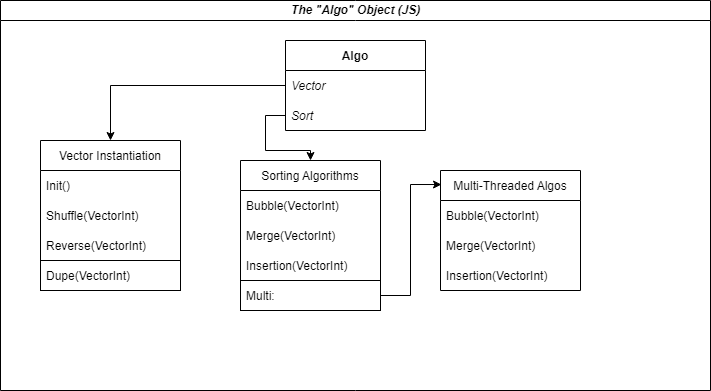

The diagram above was exported from draw.io. Its source (the exported page's mxGraphModel, read from the mxfile embedded in the PNG):
<mxGraphModel dx="961" dy="629" grid="1" gridSize="10" guides="1" tooltips="1" connect="1" arrows="1" fold="1" page="1" pageScale="1" pageWidth="827" pageHeight="1169" math="0" shadow="0">
  <root>
    <mxCell id="0" />
    <mxCell id="1" parent="0" />
    <mxCell id="dNxyNK7c78bLwvsdeMH5-11" value="&lt;i&gt;The &quot;Algo&quot; Object (JS)&lt;/i&gt;" style="swimlane;html=1;startSize=20;horizontal=1;containerType=tree;glass=0;" parent="1" vertex="1">
      <mxGeometry x="10" y="90" width="710" height="390" as="geometry" />
    </mxCell>
    <mxCell id="dCYy2J-qdnLlml8A3cTe-2" value="Algo" style="swimlane;fontStyle=1;childLayout=stackLayout;horizontal=1;startSize=30;horizontalStack=0;resizeParent=1;resizeParentMax=0;resizeLast=0;collapsible=1;marginBottom=0;" parent="dNxyNK7c78bLwvsdeMH5-11" vertex="1">
      <mxGeometry x="285" y="40" width="140" height="90" as="geometry" />
    </mxCell>
    <mxCell id="dCYy2J-qdnLlml8A3cTe-3" value="Vector" style="text;strokeColor=none;fillColor=none;align=left;verticalAlign=middle;spacingLeft=4;spacingRight=4;overflow=hidden;points=[[0,0.5],[1,0.5]];portConstraint=eastwest;rotatable=0;fontStyle=2" parent="dCYy2J-qdnLlml8A3cTe-2" vertex="1">
      <mxGeometry y="30" width="140" height="30" as="geometry" />
    </mxCell>
    <mxCell id="dCYy2J-qdnLlml8A3cTe-4" value="Sort" style="text;strokeColor=none;fillColor=none;align=left;verticalAlign=middle;spacingLeft=4;spacingRight=4;overflow=hidden;points=[[0,0.5],[1,0.5]];portConstraint=eastwest;rotatable=0;fontStyle=2" parent="dCYy2J-qdnLlml8A3cTe-2" vertex="1">
      <mxGeometry y="60" width="140" height="30" as="geometry" />
    </mxCell>
    <mxCell id="dCYy2J-qdnLlml8A3cTe-7" value="Sorting Algorithms" style="swimlane;fontStyle=0;childLayout=stackLayout;horizontal=1;startSize=30;horizontalStack=0;resizeParent=1;resizeParentMax=0;resizeLast=0;collapsible=1;marginBottom=0;" parent="dNxyNK7c78bLwvsdeMH5-11" vertex="1">
      <mxGeometry x="240" y="160" width="140" height="120" as="geometry" />
    </mxCell>
    <mxCell id="dCYy2J-qdnLlml8A3cTe-8" value="Bubble(VectorInt)" style="text;strokeColor=none;fillColor=none;align=left;verticalAlign=middle;spacingLeft=4;spacingRight=4;overflow=hidden;points=[[0,0.5],[1,0.5]];portConstraint=eastwest;rotatable=0;" parent="dCYy2J-qdnLlml8A3cTe-7" vertex="1">
      <mxGeometry y="30" width="140" height="30" as="geometry" />
    </mxCell>
    <mxCell id="dCYy2J-qdnLlml8A3cTe-9" value="Merge(VectorInt)" style="text;strokeColor=none;fillColor=none;align=left;verticalAlign=middle;spacingLeft=4;spacingRight=4;overflow=hidden;points=[[0,0.5],[1,0.5]];portConstraint=eastwest;rotatable=0;" parent="dCYy2J-qdnLlml8A3cTe-7" vertex="1">
      <mxGeometry y="60" width="140" height="30" as="geometry" />
    </mxCell>
    <mxCell id="dCYy2J-qdnLlml8A3cTe-10" value="Insertion(VectorInt)" style="text;strokeColor=none;fillColor=none;align=left;verticalAlign=middle;spacingLeft=4;spacingRight=4;overflow=hidden;points=[[0,0.5],[1,0.5]];portConstraint=eastwest;rotatable=0;" parent="dCYy2J-qdnLlml8A3cTe-7" vertex="1">
      <mxGeometry y="90" width="140" height="30" as="geometry" />
    </mxCell>
    <mxCell id="dCYy2J-qdnLlml8A3cTe-11" value="Vector Instantiation" style="swimlane;fontStyle=0;childLayout=stackLayout;horizontal=1;startSize=30;horizontalStack=0;resizeParent=1;resizeParentMax=0;resizeLast=0;collapsible=1;marginBottom=0;" parent="dNxyNK7c78bLwvsdeMH5-11" vertex="1">
      <mxGeometry x="40" y="140" width="140" height="120" as="geometry" />
    </mxCell>
    <mxCell id="dCYy2J-qdnLlml8A3cTe-12" value="Init()" style="text;strokeColor=none;fillColor=none;align=left;verticalAlign=middle;spacingLeft=4;spacingRight=4;overflow=hidden;points=[[0,0.5],[1,0.5]];portConstraint=eastwest;rotatable=0;" parent="dCYy2J-qdnLlml8A3cTe-11" vertex="1">
      <mxGeometry y="30" width="140" height="30" as="geometry" />
    </mxCell>
    <mxCell id="dCYy2J-qdnLlml8A3cTe-13" value="Shuffle(VectorInt)" style="text;strokeColor=none;fillColor=none;align=left;verticalAlign=middle;spacingLeft=4;spacingRight=4;overflow=hidden;points=[[0,0.5],[1,0.5]];portConstraint=eastwest;rotatable=0;" parent="dCYy2J-qdnLlml8A3cTe-11" vertex="1">
      <mxGeometry y="60" width="140" height="30" as="geometry" />
    </mxCell>
    <mxCell id="dCYy2J-qdnLlml8A3cTe-14" value="Reverse(VectorInt)" style="text;strokeColor=none;fillColor=none;align=left;verticalAlign=middle;spacingLeft=4;spacingRight=4;overflow=hidden;points=[[0,0.5],[1,0.5]];portConstraint=eastwest;rotatable=0;" parent="dCYy2J-qdnLlml8A3cTe-11" vertex="1">
      <mxGeometry y="90" width="140" height="30" as="geometry" />
    </mxCell>
    <mxCell id="dCYy2J-qdnLlml8A3cTe-15" value="Dupe(VectorInt)" style="text;strokeColor=default;fillColor=none;align=left;verticalAlign=middle;spacingLeft=4;spacingRight=4;overflow=hidden;points=[[0,0.5],[1,0.5]];portConstraint=eastwest;rotatable=0;" parent="dNxyNK7c78bLwvsdeMH5-11" vertex="1">
      <mxGeometry x="40" y="260" width="140" height="30" as="geometry" />
    </mxCell>
    <mxCell id="dCYy2J-qdnLlml8A3cTe-16" style="edgeStyle=orthogonalEdgeStyle;rounded=0;orthogonalLoop=1;jettySize=auto;html=1;exitX=0;exitY=0.5;exitDx=0;exitDy=0;entryX=0.5;entryY=0;entryDx=0;entryDy=0;" parent="dNxyNK7c78bLwvsdeMH5-11" source="dCYy2J-qdnLlml8A3cTe-3" target="dCYy2J-qdnLlml8A3cTe-11" edge="1">
      <mxGeometry relative="1" as="geometry" />
    </mxCell>
    <mxCell id="dCYy2J-qdnLlml8A3cTe-17" style="edgeStyle=orthogonalEdgeStyle;rounded=0;orthogonalLoop=1;jettySize=auto;html=1;exitX=0;exitY=0.5;exitDx=0;exitDy=0;entryX=0.5;entryY=0;entryDx=0;entryDy=0;" parent="dNxyNK7c78bLwvsdeMH5-11" source="dCYy2J-qdnLlml8A3cTe-4" target="dCYy2J-qdnLlml8A3cTe-7" edge="1">
      <mxGeometry relative="1" as="geometry" />
    </mxCell>
    <mxCell id="8jKGixznWCJJkiPrP3_j-1" value="Multi-Threaded Algos" style="swimlane;fontStyle=0;childLayout=stackLayout;horizontal=1;startSize=30;horizontalStack=0;resizeParent=1;resizeParentMax=0;resizeLast=0;collapsible=1;marginBottom=0;" parent="dNxyNK7c78bLwvsdeMH5-11" vertex="1">
      <mxGeometry x="440" y="170" width="140" height="120" as="geometry" />
    </mxCell>
    <mxCell id="8jKGixznWCJJkiPrP3_j-2" value="Bubble(VectorInt)" style="text;strokeColor=none;fillColor=none;align=left;verticalAlign=middle;spacingLeft=4;spacingRight=4;overflow=hidden;points=[[0,0.5],[1,0.5]];portConstraint=eastwest;rotatable=0;" parent="8jKGixznWCJJkiPrP3_j-1" vertex="1">
      <mxGeometry y="30" width="140" height="30" as="geometry" />
    </mxCell>
    <mxCell id="8jKGixznWCJJkiPrP3_j-3" value="Merge(VectorInt)" style="text;strokeColor=none;fillColor=none;align=left;verticalAlign=middle;spacingLeft=4;spacingRight=4;overflow=hidden;points=[[0,0.5],[1,0.5]];portConstraint=eastwest;rotatable=0;" parent="8jKGixznWCJJkiPrP3_j-1" vertex="1">
      <mxGeometry y="60" width="140" height="30" as="geometry" />
    </mxCell>
    <mxCell id="8jKGixznWCJJkiPrP3_j-4" value="Insertion(VectorInt)" style="text;strokeColor=none;fillColor=none;align=left;verticalAlign=middle;spacingLeft=4;spacingRight=4;overflow=hidden;points=[[0,0.5],[1,0.5]];portConstraint=eastwest;rotatable=0;" parent="8jKGixznWCJJkiPrP3_j-1" vertex="1">
      <mxGeometry y="90" width="140" height="30" as="geometry" />
    </mxCell>
    <mxCell id="8jKGixznWCJJkiPrP3_j-6" style="edgeStyle=orthogonalEdgeStyle;rounded=0;orthogonalLoop=1;jettySize=auto;html=1;exitX=1;exitY=0.5;exitDx=0;exitDy=0;entryX=0.007;entryY=0.117;entryDx=0;entryDy=0;entryPerimeter=0;" parent="dNxyNK7c78bLwvsdeMH5-11" source="8jKGixznWCJJkiPrP3_j-5" target="8jKGixznWCJJkiPrP3_j-1" edge="1">
      <mxGeometry relative="1" as="geometry" />
    </mxCell>
    <mxCell id="8jKGixznWCJJkiPrP3_j-5" value="Multi:" style="text;strokeColor=default;fillColor=none;align=left;verticalAlign=middle;spacingLeft=4;spacingRight=4;overflow=hidden;points=[[0,0.5],[1,0.5]];portConstraint=eastwest;rotatable=0;" parent="dNxyNK7c78bLwvsdeMH5-11" vertex="1">
      <mxGeometry x="240" y="280" width="140" height="30" as="geometry" />
    </mxCell>
  </root>
</mxGraphModel>